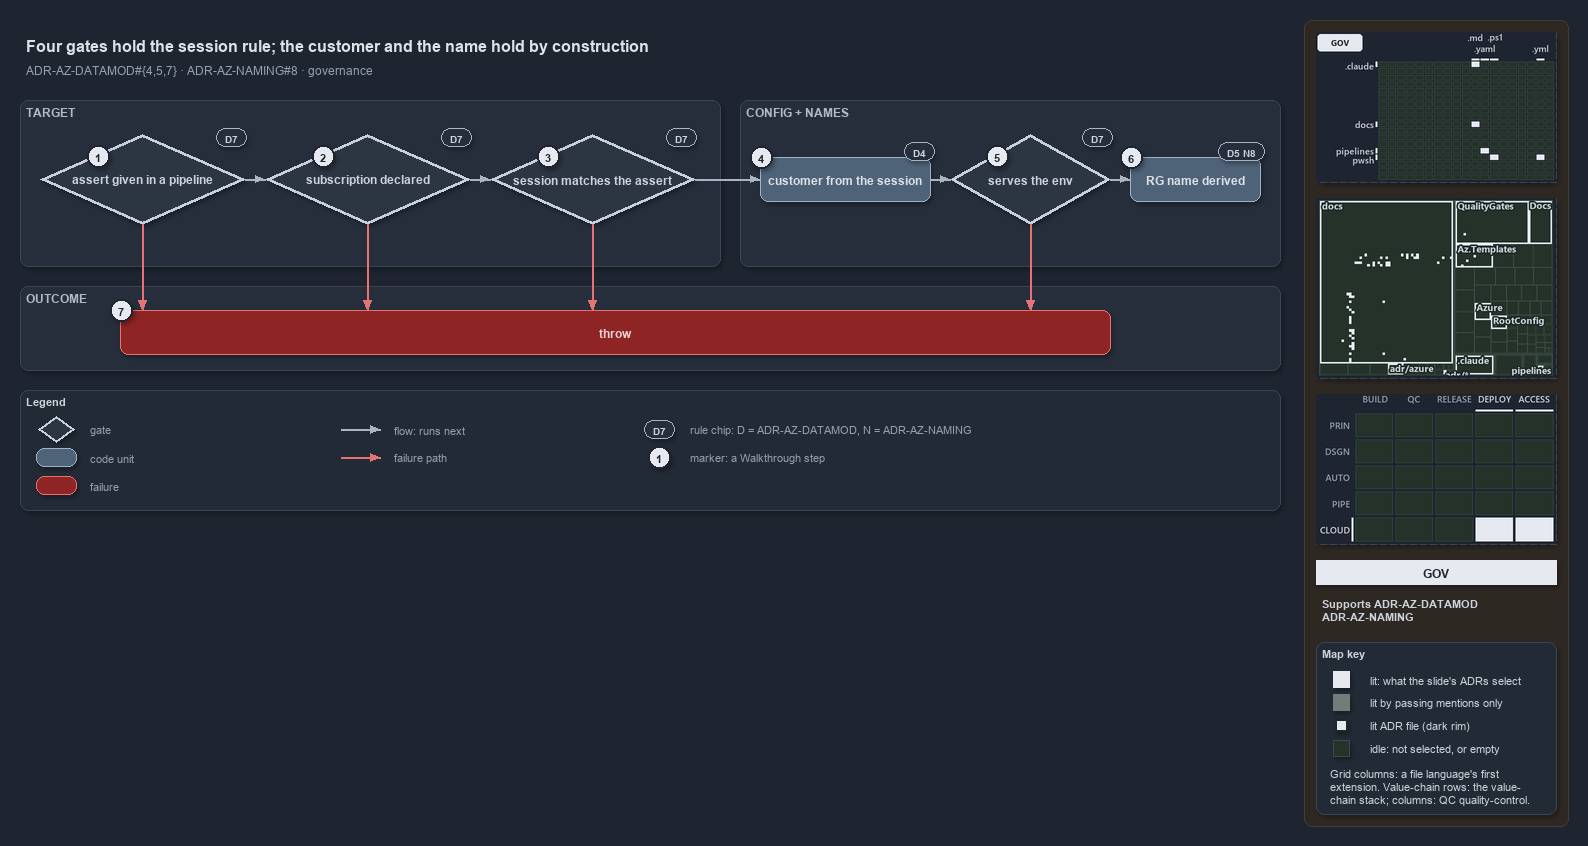

The diagram above was exported from draw.io. Its source (the exported page's mxGraphModel, read from the mxfile embedded in the PNG):
<mxGraphModel dx="1024" dy="768" grid="0" gridSize="10" guides="1" tooltips="1" connect="1" arrows="1" fold="1" page="1" pageScale="1" pageWidth="1572" pageHeight="640" background="#1E2430" math="0" shadow="1">
  <root>
    <mxCell id="0" />
    <mxCell id="1" parent="0" />
    <mxCell id="sidebar-bg" value="" style="rounded=1;arcSize=2;html=1;fillColor=#2E2823;strokeColor=#453C33;shadow=0;" vertex="1" parent="1">
      <mxGeometry x="1304" y="4" width="264" height="806" as="geometry" />
    </mxCell>
    <mxCell id="title" value="Four gates hold the session rule; the customer and the name hold by construction" style="text;html=1;align=left;verticalAlign=middle;fontSize=16;fontStyle=1;fontColor=#DDE2E9;" vertex="1" parent="1">
      <mxGeometry x="20" y="14" width="1260" height="30" as="geometry" />
    </mxCell>
    <mxCell id="subtitle" value="ADR-AZ-DATAMOD#{4,5,7} &amp;#183; ADR-AZ-NAMING#8 &amp;#183; governance" style="text;html=1;align=left;verticalAlign=middle;fontSize=12;fontColor=#949FAE;" vertex="1" parent="1">
      <mxGeometry x="20" y="44" width="1240" height="20" as="geometry" />
    </mxCell>
    <mxCell id="band-target" value="TARGET" style="rounded=1;html=1;arcSize=3;fillColor=#262E3B;strokeColor=#3A4555;verticalAlign=top;align=left;spacingLeft=8;fontStyle=1;fontSize=12;fontColor=#B0BAC7;" vertex="1" parent="1">
      <mxGeometry x="20" y="84" width="700" height="166" as="geometry" />
    </mxCell>
    <mxCell id="band-config" value="CONFIG + NAMES" style="rounded=1;html=1;arcSize=3;fillColor=#262E3B;strokeColor=#3A4555;verticalAlign=top;align=left;spacingLeft=8;fontStyle=1;fontSize=12;fontColor=#B0BAC7;" vertex="1" parent="1">
      <mxGeometry x="740" y="84" width="540" height="166" as="geometry" />
    </mxCell>
    <mxCell id="band-outcome" value="OUTCOME" style="rounded=1;html=1;arcSize=3;fillColor=#262E3B;strokeColor=#3A4555;verticalAlign=top;align=left;spacingLeft=8;fontStyle=1;fontSize=12;fontColor=#B0BAC7;" vertex="1" parent="1">
      <mxGeometry x="20" y="270" width="1260" height="84" as="geometry" />
    </mxCell>
    <mxCell id="g-assert-given" value="&lt;b&gt;assert given in a pipeline&lt;/b&gt;" style="rhombus;whiteSpace=wrap;html=1;fillColor=#2C3542;strokeColor=#C7D0DB;strokeWidth=3;fontColor=#CDD3DC;fontSize=12;" vertex="1" parent="1">
      <mxGeometry x="40" y="118" width="205" height="90" as="geometry" />
    </mxCell>
    <mxCell id="g-declared" value="&lt;b&gt;subscription declared&lt;/b&gt;" style="rhombus;whiteSpace=wrap;html=1;fillColor=#2C3542;strokeColor=#C7D0DB;strokeWidth=3;fontColor=#CDD3DC;fontSize=12;" vertex="1" parent="1">
      <mxGeometry x="265" y="118" width="205" height="90" as="geometry" />
    </mxCell>
    <mxCell id="g-matches" value="&lt;b&gt;session matches the assert&lt;/b&gt;" style="rhombus;whiteSpace=wrap;html=1;fillColor=#2C3542;strokeColor=#C7D0DB;strokeWidth=3;fontColor=#CDD3DC;fontSize=12;" vertex="1" parent="1">
      <mxGeometry x="490" y="118" width="205" height="90" as="geometry" />
    </mxCell>
    <mxCell id="g-customer" value="&lt;b&gt;customer from the session&lt;/b&gt;" style="rounded=1;whiteSpace=wrap;html=1;arcSize=20;fillColor=#4E6378;strokeColor=#9FB3C8;fontColor=#DDE2E9;fontSize=12;" vertex="1" parent="1">
      <mxGeometry x="760" y="141" width="170" height="44" as="geometry" />
    </mxCell>
    <mxCell id="g-serves" value="&lt;b&gt;serves the env&lt;/b&gt;" style="rhombus;whiteSpace=wrap;html=1;fillColor=#2C3542;strokeColor=#C7D0DB;strokeWidth=3;fontColor=#CDD3DC;fontSize=12;" vertex="1" parent="1">
      <mxGeometry x="950" y="118" width="160" height="90" as="geometry" />
    </mxCell>
    <mxCell id="g-rg" value="&lt;b&gt;RG name derived&lt;/b&gt;" style="rounded=1;whiteSpace=wrap;html=1;arcSize=20;fillColor=#4E6378;strokeColor=#9FB3C8;fontColor=#DDE2E9;fontSize=12;" vertex="1" parent="1">
      <mxGeometry x="1130" y="141" width="130" height="44" as="geometry" />
    </mxCell>
    <mxCell id="g-throw" value="&lt;b&gt;throw&lt;/b&gt;" style="rounded=1;whiteSpace=wrap;html=1;arcSize=20;fillColor=#8E2424;strokeColor=#E57373;fontColor=#EFD4D4;fontSize=12;" vertex="1" parent="1">
      <mxGeometry x="120" y="294" width="990" height="44" as="geometry" />
    </mxCell>
    <mxCell id="port-throw-1" value="" style="text;html=1;strokeColor=none;fillColor=none;" vertex="1" parent="1">
      <mxGeometry x="142" y="294" width="1" height="1" as="geometry" />
    </mxCell>
    <mxCell id="port-throw-2" value="" style="text;html=1;strokeColor=none;fillColor=none;" vertex="1" parent="1">
      <mxGeometry x="367" y="294" width="1" height="1" as="geometry" />
    </mxCell>
    <mxCell id="port-throw-3" value="" style="text;html=1;strokeColor=none;fillColor=none;" vertex="1" parent="1">
      <mxGeometry x="592" y="294" width="1" height="1" as="geometry" />
    </mxCell>
    <mxCell id="port-throw-4" value="" style="text;html=1;strokeColor=none;fillColor=none;" vertex="1" parent="1">
      <mxGeometry x="1030" y="294" width="1" height="1" as="geometry" />
    </mxCell>
    <mxCell id="e-given-declared" value="" style="edgeStyle=orthogonalEdgeStyle;rounded=1;html=1;fontSize=10;fontColor=#CDD3DC;endArrow=block;strokeColor=#AAB4C3;shadow=0;" edge="1" parent="1" source="g-assert-given" target="g-declared">
      <mxGeometry relative="1" as="geometry" />
    </mxCell>
    <mxCell id="e-declared-matches" value="" style="edgeStyle=orthogonalEdgeStyle;rounded=1;html=1;fontSize=10;fontColor=#CDD3DC;endArrow=block;strokeColor=#AAB4C3;shadow=0;" edge="1" parent="1" source="g-declared" target="g-matches">
      <mxGeometry relative="1" as="geometry" />
    </mxCell>
    <mxCell id="e-matches-customer" value="" style="edgeStyle=orthogonalEdgeStyle;rounded=1;html=1;fontSize=10;fontColor=#CDD3DC;endArrow=block;strokeColor=#AAB4C3;shadow=0;" edge="1" parent="1" source="g-matches" target="g-customer">
      <mxGeometry relative="1" as="geometry" />
    </mxCell>
    <mxCell id="e-customer-serves" value="" style="edgeStyle=orthogonalEdgeStyle;rounded=1;html=1;fontSize=10;fontColor=#CDD3DC;endArrow=block;strokeColor=#AAB4C3;shadow=0;" edge="1" parent="1" source="g-customer" target="g-serves">
      <mxGeometry relative="1" as="geometry" />
    </mxCell>
    <mxCell id="e-serves-rg" value="" style="edgeStyle=orthogonalEdgeStyle;rounded=1;html=1;fontSize=10;fontColor=#CDD3DC;endArrow=block;strokeColor=#AAB4C3;shadow=0;" edge="1" parent="1" source="g-serves" target="g-rg">
      <mxGeometry relative="1" as="geometry" />
    </mxCell>
    <mxCell id="e-given-throw" value="" style="edgeStyle=orthogonalEdgeStyle;rounded=1;html=1;fontSize=10;endArrow=block;strokeColor=#E57373;shadow=0;fontColor=#CDD3DC;" edge="1" parent="1" source="g-assert-given" target="port-throw-1">
      <mxGeometry relative="1" as="geometry" />
    </mxCell>
    <mxCell id="e-declared-throw" value="" style="edgeStyle=orthogonalEdgeStyle;rounded=1;html=1;fontSize=10;endArrow=block;strokeColor=#E57373;shadow=0;fontColor=#CDD3DC;" edge="1" parent="1" source="g-declared" target="port-throw-2">
      <mxGeometry relative="1" as="geometry" />
    </mxCell>
    <mxCell id="e-matches-throw" value="" style="edgeStyle=orthogonalEdgeStyle;rounded=1;html=1;fontSize=10;endArrow=block;strokeColor=#E57373;shadow=0;fontColor=#CDD3DC;" edge="1" parent="1" source="g-matches" target="port-throw-3">
      <mxGeometry relative="1" as="geometry" />
    </mxCell>
    <mxCell id="e-serves-throw" value="" style="edgeStyle=orthogonalEdgeStyle;rounded=1;html=1;fontSize=10;endArrow=block;strokeColor=#E57373;shadow=0;fontColor=#CDD3DC;" edge="1" parent="1" source="g-serves" target="port-throw-4">
      <mxGeometry relative="1" as="geometry" />
    </mxCell>
    <mxCell id="chip-given" value="D7" style="rounded=1;arcSize=50;whiteSpace=wrap;html=1;fillColor=#262E3B;strokeColor=#AAB4C3;fontColor=#CDD3DC;fontStyle=1;fontSize=10.5;" vertex="1" parent="1">
      <mxGeometry x="216" y="112" width="30" height="18" as="geometry" />
    </mxCell>
    <mxCell id="chip-declared" value="D7" style="rounded=1;arcSize=50;whiteSpace=wrap;html=1;fillColor=#262E3B;strokeColor=#AAB4C3;fontColor=#CDD3DC;fontStyle=1;fontSize=10.5;" vertex="1" parent="1">
      <mxGeometry x="441" y="112" width="30" height="18" as="geometry" />
    </mxCell>
    <mxCell id="chip-matches" value="D7" style="rounded=1;arcSize=50;whiteSpace=wrap;html=1;fillColor=#262E3B;strokeColor=#AAB4C3;fontColor=#CDD3DC;fontStyle=1;fontSize=10.5;" vertex="1" parent="1">
      <mxGeometry x="666" y="112" width="30" height="18" as="geometry" />
    </mxCell>
    <mxCell id="chip-customer" value="D4" style="rounded=1;arcSize=50;whiteSpace=wrap;html=1;fillColor=#262E3B;strokeColor=#AAB4C3;fontColor=#CDD3DC;fontStyle=1;fontSize=10.5;" vertex="1" parent="1">
      <mxGeometry x="904" y="126" width="30" height="18" as="geometry" />
    </mxCell>
    <mxCell id="chip-serves" value="D7" style="rounded=1;arcSize=50;whiteSpace=wrap;html=1;fillColor=#262E3B;strokeColor=#AAB4C3;fontColor=#CDD3DC;fontStyle=1;fontSize=10.5;" vertex="1" parent="1">
      <mxGeometry x="1082" y="112" width="30" height="18" as="geometry" />
    </mxCell>
    <mxCell id="chip-rg" value="D5 N8" style="rounded=1;arcSize=50;whiteSpace=wrap;html=1;fillColor=#262E3B;strokeColor=#AAB4C3;fontColor=#CDD3DC;fontStyle=1;fontSize=10.5;" vertex="1" parent="1">
      <mxGeometry x="1218" y="126" width="46" height="18" as="geometry" />
    </mxCell>
    <mxCell id="mark-1" value="1" style="ellipse;html=1;fillColor=#E6EAF0;strokeColor=#1E2430;strokeWidth=2;fontColor=#1E2430;fontStyle=1;fontSize=11;" vertex="1" parent="1">
      <mxGeometry x="87" y="129" width="22" height="22" as="geometry" />
    </mxCell>
    <mxCell id="mark-2" value="2" style="ellipse;html=1;fillColor=#E6EAF0;strokeColor=#1E2430;strokeWidth=2;fontColor=#1E2430;fontStyle=1;fontSize=11;" vertex="1" parent="1">
      <mxGeometry x="312" y="129" width="22" height="22" as="geometry" />
    </mxCell>
    <mxCell id="mark-3" value="3" style="ellipse;html=1;fillColor=#E6EAF0;strokeColor=#1E2430;strokeWidth=2;fontColor=#1E2430;fontStyle=1;fontSize=11;" vertex="1" parent="1">
      <mxGeometry x="537" y="129" width="22" height="22" as="geometry" />
    </mxCell>
    <mxCell id="mark-4" value="4" style="ellipse;html=1;fillColor=#E6EAF0;strokeColor=#1E2430;strokeWidth=2;fontColor=#1E2430;fontStyle=1;fontSize=11;" vertex="1" parent="1">
      <mxGeometry x="750" y="130" width="22" height="22" as="geometry" />
    </mxCell>
    <mxCell id="mark-5" value="5" style="ellipse;html=1;fillColor=#E6EAF0;strokeColor=#1E2430;strokeWidth=2;fontColor=#1E2430;fontStyle=1;fontSize=11;" vertex="1" parent="1">
      <mxGeometry x="986" y="129" width="22" height="22" as="geometry" />
    </mxCell>
    <mxCell id="mark-6" value="6" style="ellipse;html=1;fillColor=#E6EAF0;strokeColor=#1E2430;strokeWidth=2;fontColor=#1E2430;fontStyle=1;fontSize=11;" vertex="1" parent="1">
      <mxGeometry x="1120" y="130" width="22" height="22" as="geometry" />
    </mxCell>
    <mxCell id="mark-7" value="7" style="ellipse;html=1;fillColor=#E6EAF0;strokeColor=#1E2430;strokeWidth=2;fontColor=#1E2430;fontStyle=1;fontSize=11;" vertex="1" parent="1">
      <mxGeometry x="110" y="283" width="22" height="22" as="geometry" />
    </mxCell>
    <mxCell id="legend" value="&lt;b&gt;Legend&lt;/b&gt;" style="rounded=1;whiteSpace=wrap;html=1;arcSize=6;fillColor=#222A36;strokeColor=#3A4555;align=left;verticalAlign=top;spacing=8;fontSize=11;fontColor=#CDD3DC;" vertex="1" parent="1">
      <mxGeometry x="20" y="374" width="1260" height="120" as="geometry" />
    </mxCell>
    <mxCell id="lg-gate" value="" style="rhombus;html=1;fillColor=#2C3542;strokeColor=#C7D0DB;strokeWidth=2;fontColor=#CDD3DC;" vertex="1" parent="1">
      <mxGeometry x="38" y="400" width="36" height="26" as="geometry" />
    </mxCell>
    <mxCell id="lg-gate-t" value="gate" style="text;html=1;align=left;verticalAlign=middle;fontSize=11;fontColor=#949FAE;" vertex="1" parent="1">
      <mxGeometry x="84" y="403" width="200" height="20" as="geometry" />
    </mxCell>
    <mxCell id="lg-code" value="" style="rounded=1;html=1;arcSize=20;fillColor=#4E6378;strokeColor=#9FB3C8;" vertex="1" parent="1">
      <mxGeometry x="36" y="432" width="40" height="18" as="geometry" />
    </mxCell>
    <mxCell id="lg-code-t" value="code unit" style="text;html=1;align=left;verticalAlign=middle;fontSize=11;fontColor=#949FAE;" vertex="1" parent="1">
      <mxGeometry x="84" y="431" width="200" height="20" as="geometry" />
    </mxCell>
    <mxCell id="lg-failure" value="" style="rounded=1;html=1;arcSize=20;fillColor=#8E2424;strokeColor=#E57373;" vertex="1" parent="1">
      <mxGeometry x="36" y="460" width="40" height="18" as="geometry" />
    </mxCell>
    <mxCell id="lg-failure-t" value="failure" style="text;html=1;align=left;verticalAlign=middle;fontSize=11;fontColor=#949FAE;" vertex="1" parent="1">
      <mxGeometry x="84" y="459" width="200" height="20" as="geometry" />
    </mxCell>
    <mxCell id="lg-flow-a" value="" style="text;html=1;strokeColor=none;fillColor=none;" vertex="1" parent="1">
      <mxGeometry x="340" y="413" width="1" height="1" as="geometry" />
    </mxCell>
    <mxCell id="lg-flow-b" value="" style="text;html=1;strokeColor=none;fillColor=none;" vertex="1" parent="1">
      <mxGeometry x="380" y="413" width="1" height="1" as="geometry" />
    </mxCell>
    <mxCell id="lg-flow" value="" style="edgeStyle=orthogonalEdgeStyle;rounded=1;html=1;endArrow=block;strokeColor=#AAB4C3;shadow=0;fontColor=#CDD3DC;" edge="1" parent="1" source="lg-flow-a" target="lg-flow-b">
      <mxGeometry relative="1" as="geometry" />
    </mxCell>
    <mxCell id="lg-flow-t" value="flow: runs next" style="text;html=1;align=left;verticalAlign=middle;fontSize=11;fontColor=#949FAE;" vertex="1" parent="1">
      <mxGeometry x="388" y="403" width="220" height="20" as="geometry" />
    </mxCell>
    <mxCell id="lg-fail-a" value="" style="text;html=1;strokeColor=none;fillColor=none;" vertex="1" parent="1">
      <mxGeometry x="340" y="441" width="1" height="1" as="geometry" />
    </mxCell>
    <mxCell id="lg-fail-b" value="" style="text;html=1;strokeColor=none;fillColor=none;" vertex="1" parent="1">
      <mxGeometry x="380" y="441" width="1" height="1" as="geometry" />
    </mxCell>
    <mxCell id="lg-fail" value="" style="edgeStyle=orthogonalEdgeStyle;rounded=1;html=1;endArrow=block;strokeColor=#E57373;shadow=0;fontColor=#CDD3DC;" edge="1" parent="1" source="lg-fail-a" target="lg-fail-b">
      <mxGeometry relative="1" as="geometry" />
    </mxCell>
    <mxCell id="lg-fail-t" value="failure path" style="text;html=1;align=left;verticalAlign=middle;fontSize=11;fontColor=#949FAE;" vertex="1" parent="1">
      <mxGeometry x="388" y="431" width="200" height="20" as="geometry" />
    </mxCell>
    <mxCell id="lg-rule" value="D7" style="rounded=1;arcSize=50;whiteSpace=wrap;html=1;fillColor=#262E3B;strokeColor=#AAB4C3;fontColor=#CDD3DC;fontStyle=1;fontSize=10.5;" vertex="1" parent="1">
      <mxGeometry x="644" y="404" width="30" height="18" as="geometry" />
    </mxCell>
    <mxCell id="lg-rule-t" value="rule chip: D = ADR-AZ-DATAMOD, N = ADR-AZ-NAMING" style="text;html=1;align=left;verticalAlign=middle;fontSize=11;fontColor=#949FAE;" vertex="1" parent="1">
      <mxGeometry x="684" y="403" width="340" height="20" as="geometry" />
    </mxCell>
    <mxCell id="lg-mark" value="1" style="ellipse;html=1;fillColor=#E6EAF0;strokeColor=#1E2430;strokeWidth=2;fontColor=#1E2430;fontStyle=1;fontSize=11;" vertex="1" parent="1">
      <mxGeometry x="648" y="430" width="22" height="22" as="geometry" />
    </mxCell>
    <mxCell id="lg-mark-t" value="marker: a Walkthrough step" style="text;html=1;align=left;verticalAlign=middle;fontSize=11;fontColor=#949FAE;" vertex="1" parent="1">
      <mxGeometry x="684" y="431" width="220" height="20" as="geometry" />
    </mxCell>
    <mxCell id="minimap-grid" value="" style="shape=image;imageAspect=0;rounded=1;arcSize=4;whiteSpace=wrap;html=1;fillColor=#262E3B;strokeColor=#3A4555;dashed=1;fontColor=#949FAE;fontSize=11;image=data:image/png,(base64 omitted: 10912 chars);" vertex="1" parent="1">
      <mxGeometry x="1316" y="16" width="240" height="150" as="geometry" />
    </mxCell>
    <mxCell id="minimap-tree" value="" style="shape=image;imageAspect=0;rounded=1;arcSize=4;whiteSpace=wrap;html=1;fillColor=#262E3B;strokeColor=#3A4555;dashed=1;fontColor=#949FAE;fontSize=11;image=data:image/png,(base64 omitted: 24860 chars);" vertex="1" parent="1">
      <mxGeometry x="1316" y="182" width="240" height="180" as="geometry" />
    </mxCell>
    <mxCell id="minimap-chain" value="" style="shape=image;imageAspect=0;rounded=1;arcSize=4;whiteSpace=wrap;html=1;fillColor=#262E3B;strokeColor=#3A4555;dashed=1;fontColor=#949FAE;fontSize=11;image=data:image/png,(base64 omitted: 13548 chars);" vertex="1" parent="1">
      <mxGeometry x="1316" y="378" width="240" height="150" as="geometry" />
    </mxCell>
    <mxCell id="lens-badge" value="GOV" style="rounded=0;whiteSpace=wrap;html=1;align=center;verticalAlign=middle;fontSize=12;fontStyle=1;fontColor=#1E2430;fillColor=#E6EAF0;strokeColor=none;" vertex="1" parent="1">
      <mxGeometry x="1316" y="544" width="240" height="24" as="geometry" />
    </mxCell>
    <mxCell id="supports" value="&lt;b&gt;Supports&lt;/b&gt; ADR-AZ-DATAMOD&lt;br&gt;ADR-AZ-NAMING" style="text;html=1;whiteSpace=wrap;align=left;verticalAlign=top;fontSize=11;fontColor=#CDD3DC;" vertex="1" parent="1">
      <mxGeometry x="1316" y="576" width="240" height="38" as="geometry" />
    </mxCell>
    <mxCell id="mapkey" value="&lt;b&gt;Map key&lt;/b&gt;" style="rounded=1;arcSize=6;whiteSpace=wrap;html=1;align=left;verticalAlign=top;fontSize=11;fontColor=#CDD3DC;fillColor=#222A36;strokeColor=#3A4555;spacingLeft=8;spacingTop=2;" vertex="1" parent="1">
      <mxGeometry x="1316" y="626" width="240" height="172" as="geometry" />
    </mxCell>
    <mxCell id="mapkey-lit" value="" style="rounded=0;html=1;fillColor=#E6EAF0;strokeColor=#E6EAF0;" vertex="1" parent="1">
      <mxGeometry x="1333.0" y="655.0" width="16" height="16" as="geometry" />
    </mxCell>
    <mxCell id="mapkey-lit-text" value="lit: what the slide's ADRs select" style="text;html=1;align=left;verticalAlign=middle;fontSize=11;fontColor=#CDD3DC;" vertex="1" parent="1">
      <mxGeometry x="1364" y="653" width="184" height="20" as="geometry" />
    </mxCell>
    <mxCell id="mapkey-touched" value="" style="rounded=0;html=1;fillColor=#727C79;strokeColor=#727C79;" vertex="1" parent="1">
      <mxGeometry x="1333.0" y="678.0" width="16" height="16" as="geometry" />
    </mxCell>
    <mxCell id="mapkey-touched-text" value="lit by passing mentions only" style="text;html=1;align=left;verticalAlign=middle;fontSize=11;fontColor=#CDD3DC;" vertex="1" parent="1">
      <mxGeometry x="1364" y="676" width="184" height="20" as="geometry" />
    </mxCell>
    <mxCell id="mapkey-adr" value="" style="rounded=0;html=1;fillColor=#E6EAF0;strokeColor=#1C2A24;strokeWidth=2;" vertex="1" parent="1">
      <mxGeometry x="1335.0" y="703.0" width="12" height="12" as="geometry" />
    </mxCell>
    <mxCell id="mapkey-adr-text" value="lit ADR file (dark rim)" style="text;html=1;align=left;verticalAlign=middle;fontSize=11;fontColor=#CDD3DC;" vertex="1" parent="1">
      <mxGeometry x="1364" y="699" width="184" height="20" as="geometry" />
    </mxCell>
    <mxCell id="mapkey-idle" value="" style="rounded=0;html=1;fillColor=#243229;strokeColor=#3B4D43;" vertex="1" parent="1">
      <mxGeometry x="1333.0" y="724.0" width="16" height="16" as="geometry" />
    </mxCell>
    <mxCell id="mapkey-idle-text" value="idle: not selected, or empty" style="text;html=1;align=left;verticalAlign=middle;fontSize=11;fontColor=#CDD3DC;" vertex="1" parent="1">
      <mxGeometry x="1364" y="722" width="184" height="20" as="geometry" />
    </mxCell>
    <mxCell id="mapkey-codes" value="Grid columns: a file language's first&lt;br&gt;extension. Value-chain rows: the value-&lt;br&gt;chain stack; columns: QC quality-control." style="text;html=1;align=left;verticalAlign=top;whiteSpace=wrap;fontSize=11;fontColor=#CDD3DC;" vertex="1" parent="1">
      <mxGeometry x="1324" y="746" width="224" height="46" as="geometry" />
    </mxCell>
  </root>
</mxGraphModel>